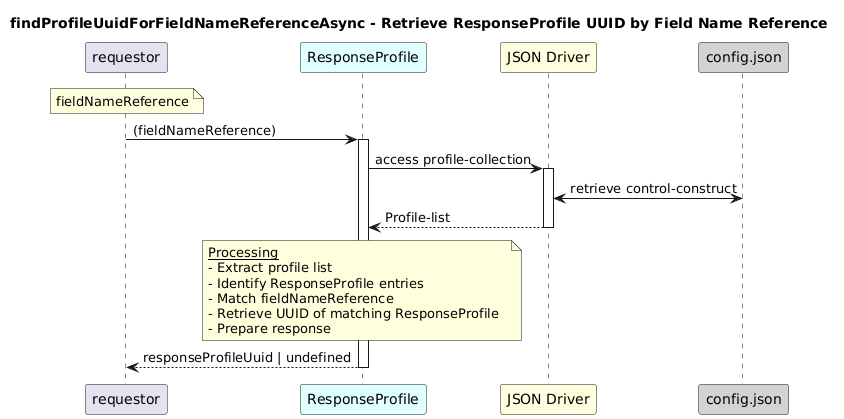

The diagram above was rendered by PlantUML. Its source (embedded in the PNG):
@startuml
skinparam responseMessageBelowArrow true

title
findProfileUuidForFieldNameReferenceAsync - Retrieve ResponseProfile UUID by Field Name Reference
end title

participant "requestor" as requestor
participant "ResponseProfile" as rp #LightCyan
participant "JSON Driver" as jd #LightYellow
participant "config.json" as cfg #LightGrey

note over requestor
   fieldNameReference
end note

requestor -> rp: (fieldNameReference)
activate rp

rp -> jd: access profile-collection
activate jd

jd <-> cfg: retrieve control-construct

jd --> rp: Profile-list
deactivate jd

note over rp
  <u>Processing</u>
  - Extract profile list  
  - Identify ResponseProfile entries  
  - Match fieldNameReference  
  - Retrieve UUID of matching ResponseProfile  
  - Prepare response
end note

rp --> requestor: responseProfileUuid | undefined
deactivate rp
@enduml